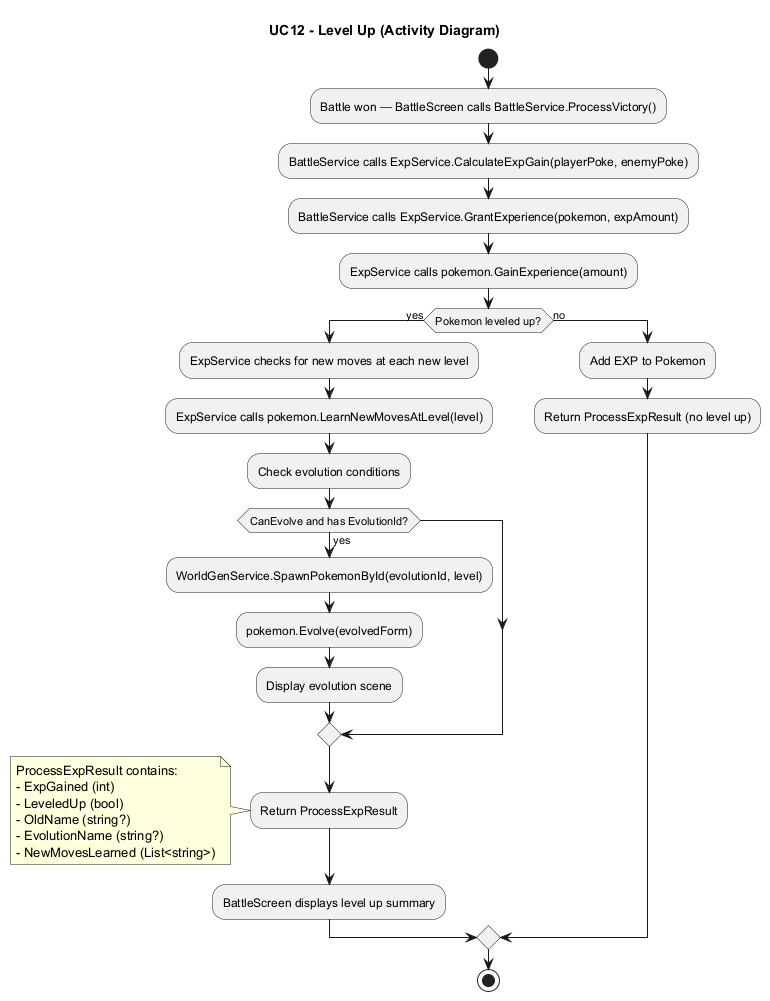

The diagram above was rendered by PlantUML. Its source (embedded in the PNG):
@startuml UC12_LevelUp_Activity
title UC12 - Level Up (Activity Diagram)
start
:Battle won — BattleScreen calls BattleService.ProcessVictory();
:BattleService calls ExpService.CalculateExpGain(playerPoke, enemyPoke);
:BattleService calls ExpService.GrantExperience(pokemon, expAmount);

:ExpService calls pokemon.GainExperience(amount);
if (Pokemon leveled up?) then (yes)
  :ExpService checks for new moves at each new level;
  :ExpService calls pokemon.LearnNewMovesAtLevel(level);
  
  :Check evolution conditions;
  if (CanEvolve and has EvolutionId?) then (yes)
    :WorldGenService.SpawnPokemonById(evolutionId, level);
    :pokemon.Evolve(evolvedForm);
    :Display evolution scene;
  endif
  
  :Return ProcessExpResult;
  note
    ProcessExpResult contains:
    - ExpGained (int)
    - LeveledUp (bool)
    - OldName (string?)
    - EvolutionName (string?)
    - NewMovesLearned (List<string>)
  end note
  
  :BattleScreen displays level up summary;
  
else (no)
  :Add EXP to Pokemon;
  :Return ProcessExpResult (no level up);
endif

stop
@enduml